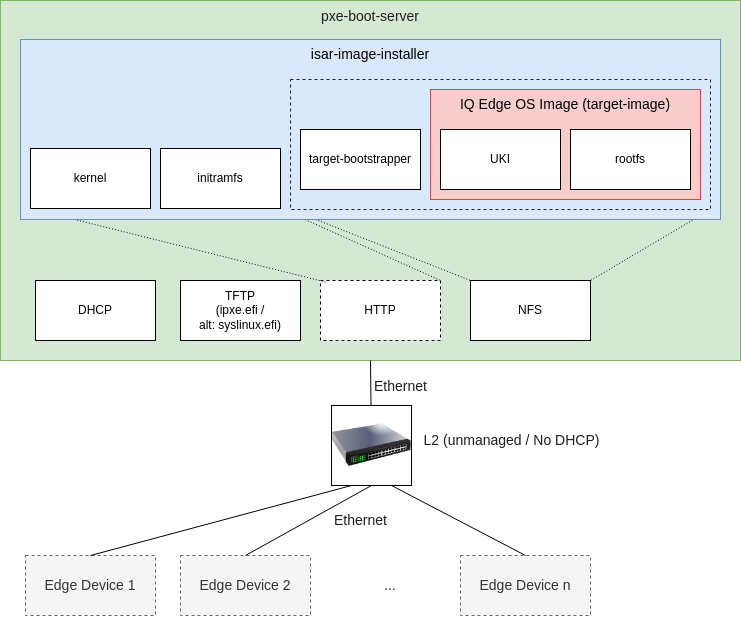

The diagram above was exported from draw.io. Its source (the exported page's mxGraphModel, read from the mxfile embedded in the PNG):
<mxGraphModel dx="2545" dy="983" grid="1" gridSize="10" guides="1" tooltips="1" connect="1" arrows="1" fold="1" page="1" pageScale="1" pageWidth="850" pageHeight="1100" math="0" shadow="0">
  <root>
    <mxCell id="0" />
    <mxCell id="1" parent="0" />
    <mxCell id="3" value="&lt;div style=&quot;font-size: 14px; line-height: 19px;&quot;&gt;&lt;font style=&quot;&quot; color=&quot;#1f1f1f&quot;&gt;pxe-boot-server&lt;/font&gt;&lt;/div&gt;" style="rounded=0;whiteSpace=wrap;html=1;verticalAlign=top;fillColor=#d5e8d4;strokeColor=#82b366;" parent="1" vertex="1">
      <mxGeometry x="10" y="10" width="740" height="360" as="geometry" />
    </mxCell>
    <mxCell id="44" value="" style="edgeStyle=none;html=1;fontFamily=Helvetica;fontSize=14;fontColor=#1F1F1F;entryX=0.5;entryY=1;entryDx=0;entryDy=0;endArrow=none;endFill=0;" edge="1" parent="1" source="2" target="3">
      <mxGeometry relative="1" as="geometry" />
    </mxCell>
    <mxCell id="2" value="" style="image;html=1;image=img/lib/clip_art/networking/Switch_128x128.png;imageBorder=default;" parent="1" vertex="1">
      <mxGeometry x="341" y="415" width="80" height="80" as="geometry" />
    </mxCell>
    <mxCell id="4" value="DHCP" style="rounded=0;whiteSpace=wrap;html=1;" parent="1" vertex="1">
      <mxGeometry x="45" y="290" width="120" height="60" as="geometry" />
    </mxCell>
    <mxCell id="5" value="TFTP&lt;br&gt;(ipxe.efi / &lt;br&gt;alt: syslinux.efi)" style="rounded=0;whiteSpace=wrap;html=1;" parent="1" vertex="1">
      <mxGeometry x="190" y="290" width="120" height="60" as="geometry" />
    </mxCell>
    <mxCell id="6" value="HTTP" style="rounded=0;whiteSpace=wrap;html=1;dashed=1;" parent="1" vertex="1">
      <mxGeometry x="330" y="290" width="120" height="60" as="geometry" />
    </mxCell>
    <mxCell id="7" value="NFS" style="rounded=0;whiteSpace=wrap;html=1;" parent="1" vertex="1">
      <mxGeometry x="480" y="290" width="120" height="60" as="geometry" />
    </mxCell>
    <mxCell id="30" value="" style="endArrow=none;html=1;fontFamily=Helvetica;fontSize=14;fontColor=#1F1F1F;exitX=0;exitY=1;exitDx=0;exitDy=0;entryX=0;entryY=0;entryDx=0;entryDy=0;dashed=1;dashPattern=1 2;" edge="1" parent="1" source="24" target="7">
      <mxGeometry width="50" height="50" relative="1" as="geometry">
        <mxPoint x="560" y="230" as="sourcePoint" />
        <mxPoint x="610" y="180" as="targetPoint" />
      </mxGeometry>
    </mxCell>
    <mxCell id="31" value="" style="endArrow=none;html=1;fontFamily=Helvetica;fontSize=14;fontColor=#1F1F1F;exitX=1;exitY=1;exitDx=0;exitDy=0;entryX=1;entryY=0;entryDx=0;entryDy=0;dashed=1;dashPattern=1 2;" edge="1" parent="1" source="24" target="7">
      <mxGeometry width="50" height="50" relative="1" as="geometry">
        <mxPoint x="309.9999999999998" y="229" as="sourcePoint" />
        <mxPoint x="540" y="370" as="targetPoint" />
      </mxGeometry>
    </mxCell>
    <mxCell id="32" value="" style="endArrow=none;html=1;fontFamily=Helvetica;fontSize=14;fontColor=#1F1F1F;exitX=0;exitY=1;exitDx=0;exitDy=0;entryX=0.058;entryY=0.033;entryDx=0;entryDy=0;dashed=1;dashPattern=1 2;entryPerimeter=0;" edge="1" parent="1" source="22" target="6">
      <mxGeometry width="50" height="50" relative="1" as="geometry">
        <mxPoint x="309.9999999999998" y="229" as="sourcePoint" />
        <mxPoint x="540" y="370" as="targetPoint" />
      </mxGeometry>
    </mxCell>
    <mxCell id="33" value="" style="endArrow=none;html=1;fontFamily=Helvetica;fontSize=14;fontColor=#1F1F1F;exitX=1;exitY=1;exitDx=0;exitDy=0;entryX=1;entryY=0;entryDx=0;entryDy=0;dashed=1;dashPattern=1 2;" edge="1" parent="1" source="23" target="6">
      <mxGeometry width="50" height="50" relative="1" as="geometry">
        <mxPoint x="50" y="209" as="sourcePoint" />
        <mxPoint x="316.96000000000004" y="371.98" as="targetPoint" />
      </mxGeometry>
    </mxCell>
    <mxCell id="10" value="&lt;font style=&quot;font-size: 14px;&quot;&gt;isar-image-installer&lt;/font&gt;" style="rounded=0;whiteSpace=wrap;html=1;verticalAlign=top;fillColor=#dae8fc;strokeColor=#6c8ebf;" parent="1" vertex="1">
      <mxGeometry x="30" y="49" width="700" height="180" as="geometry" />
    </mxCell>
    <mxCell id="24" value="" style="rounded=0;whiteSpace=wrap;html=1;labelBackgroundColor=none;fontFamily=Helvetica;fillColor=none;strokeColor=#1F1F1F;dashed=1;" vertex="1" parent="1">
      <mxGeometry x="300" y="89" width="420" height="130" as="geometry" />
    </mxCell>
    <mxCell id="11" value="target-bootstrapper" style="rounded=0;whiteSpace=wrap;html=1;" parent="1" vertex="1">
      <mxGeometry x="310" y="139" width="120" height="60" as="geometry" />
    </mxCell>
    <mxCell id="22" value="kernel" style="rounded=0;whiteSpace=wrap;html=1;" parent="1" vertex="1">
      <mxGeometry x="40" y="158" width="120" height="60" as="geometry" />
    </mxCell>
    <mxCell id="23" value="initramfs" style="rounded=0;whiteSpace=wrap;html=1;" parent="1" vertex="1">
      <mxGeometry x="170" y="158" width="120" height="60" as="geometry" />
    </mxCell>
    <mxCell id="9" value="&lt;font style=&quot;font-size: 14px;&quot;&gt;IQ Edge OS Image (target-image)&lt;/font&gt;" style="rounded=0;whiteSpace=wrap;html=1;verticalAlign=top;fillColor=#f8cecc;strokeColor=#b85450;" parent="1" vertex="1">
      <mxGeometry x="440" y="99" width="270" height="110" as="geometry" />
    </mxCell>
    <mxCell id="18" value="UKI" style="rounded=0;whiteSpace=wrap;html=1;" parent="1" vertex="1">
      <mxGeometry x="450" y="139" width="120" height="60" as="geometry" />
    </mxCell>
    <mxCell id="19" value="rootfs" style="rounded=0;whiteSpace=wrap;html=1;" parent="1" vertex="1">
      <mxGeometry x="580" y="139" width="120" height="60" as="geometry" />
    </mxCell>
    <mxCell id="34" value="Edge Device 1" style="rounded=0;whiteSpace=wrap;html=1;dashed=1;labelBackgroundColor=none;strokeColor=#666666;fontFamily=Helvetica;fontSize=14;fontColor=#333333;fillColor=#f5f5f5;" vertex="1" parent="1">
      <mxGeometry x="35" y="565" width="130" height="60" as="geometry" />
    </mxCell>
    <mxCell id="35" value="Edge Device n" style="rounded=0;whiteSpace=wrap;html=1;dashed=1;labelBackgroundColor=none;strokeColor=#666666;fontFamily=Helvetica;fontSize=14;fontColor=#333333;fillColor=#f5f5f5;" vertex="1" parent="1">
      <mxGeometry x="470" y="565" width="130" height="60" as="geometry" />
    </mxCell>
    <mxCell id="36" value="Edge Device 2" style="rounded=0;whiteSpace=wrap;html=1;dashed=1;labelBackgroundColor=none;strokeColor=#666666;fontFamily=Helvetica;fontSize=14;fontColor=#333333;fillColor=#f5f5f5;" vertex="1" parent="1">
      <mxGeometry x="190" y="565" width="130" height="60" as="geometry" />
    </mxCell>
    <mxCell id="39" value="..." style="text;html=1;strokeColor=none;fillColor=none;align=center;verticalAlign=middle;whiteSpace=wrap;rounded=0;dashed=1;labelBackgroundColor=none;fontFamily=Helvetica;fontSize=14;fontColor=#1F1F1F;" vertex="1" parent="1">
      <mxGeometry x="370" y="580" width="60" height="30" as="geometry" />
    </mxCell>
    <mxCell id="40" value="" style="endArrow=none;html=1;fontFamily=Helvetica;fontSize=14;fontColor=#1F1F1F;exitX=0.5;exitY=0;exitDx=0;exitDy=0;entryX=0.25;entryY=1;entryDx=0;entryDy=0;" edge="1" parent="1" source="34" target="2">
      <mxGeometry width="50" height="50" relative="1" as="geometry">
        <mxPoint x="-40" y="525" as="sourcePoint" />
        <mxPoint x="10" y="475" as="targetPoint" />
      </mxGeometry>
    </mxCell>
    <mxCell id="41" value="" style="endArrow=none;html=1;fontFamily=Helvetica;fontSize=14;fontColor=#1F1F1F;exitX=0.5;exitY=0;exitDx=0;exitDy=0;entryX=0.5;entryY=1;entryDx=0;entryDy=0;" edge="1" parent="1" source="36" target="2">
      <mxGeometry width="50" height="50" relative="1" as="geometry">
        <mxPoint x="110" y="575" as="sourcePoint" />
        <mxPoint x="310" y="505" as="targetPoint" />
      </mxGeometry>
    </mxCell>
    <mxCell id="42" value="" style="endArrow=none;html=1;fontFamily=Helvetica;fontSize=14;fontColor=#1F1F1F;exitX=0.5;exitY=0;exitDx=0;exitDy=0;entryX=0.75;entryY=1;entryDx=0;entryDy=0;" edge="1" parent="1" source="35" target="2">
      <mxGeometry width="50" height="50" relative="1" as="geometry">
        <mxPoint x="265" y="575" as="sourcePoint" />
        <mxPoint x="350" y="505" as="targetPoint" />
      </mxGeometry>
    </mxCell>
    <mxCell id="43" value="Ethernet" style="text;html=1;align=center;verticalAlign=middle;resizable=0;points=[];autosize=1;strokeColor=none;fillColor=none;fontSize=14;fontFamily=Helvetica;fontColor=#1F1F1F;" vertex="1" parent="1">
      <mxGeometry x="330" y="515" width="80" height="30" as="geometry" />
    </mxCell>
    <mxCell id="45" value="Ethernet" style="text;html=1;align=center;verticalAlign=middle;resizable=0;points=[];autosize=1;strokeColor=none;fillColor=none;fontSize=14;fontFamily=Helvetica;fontColor=#1F1F1F;" vertex="1" parent="1">
      <mxGeometry x="370" y="381" width="80" height="30" as="geometry" />
    </mxCell>
    <mxCell id="46" value="L2 (unmanaged / No DHCP)" style="text;html=1;align=center;verticalAlign=middle;resizable=0;points=[];autosize=1;strokeColor=none;fillColor=none;fontSize=14;fontFamily=Helvetica;fontColor=#1F1F1F;" vertex="1" parent="1">
      <mxGeometry x="421" y="435" width="200" height="30" as="geometry" />
    </mxCell>
  </root>
</mxGraphModel>